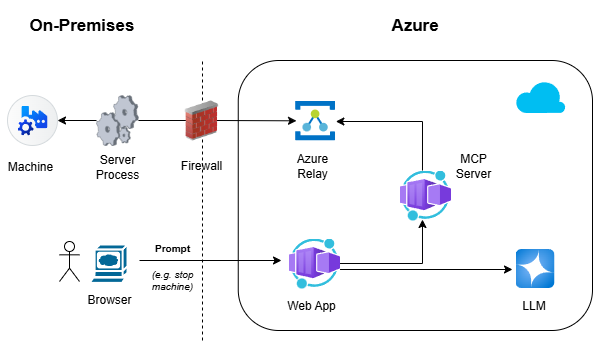

The diagram above was exported from draw.io. Its source (the exported page's mxGraphModel, read from the mxfile embedded in the PNG):
<mxGraphModel dx="615" dy="703" grid="1" gridSize="10" guides="1" tooltips="1" connect="1" arrows="1" fold="1" page="1" pageScale="1" pageWidth="1100" pageHeight="850" math="0" shadow="0">
  <root>
    <mxCell id="0" />
    <mxCell id="1" parent="0" />
    <mxCell id="JGejEXDmq8RI28sfLtBU-26" value="" style="rounded=0;whiteSpace=wrap;html=1;strokeColor=none;" vertex="1" parent="1">
      <mxGeometry x="158" y="60" width="602" height="360" as="geometry" />
    </mxCell>
    <mxCell id="JGejEXDmq8RI28sfLtBU-1" value="" style="rounded=1;whiteSpace=wrap;html=1;" vertex="1" parent="1">
      <mxGeometry x="395.75" y="120" width="354.25" height="270" as="geometry" />
    </mxCell>
    <mxCell id="4y9Fi3Vy4SqghmAU4niY-1" value="" style="shape=umlActor;verticalLabelPosition=bottom;verticalAlign=top;html=1;outlineConnect=0;" parent="1" vertex="1">
      <mxGeometry x="217" y="301" width="20" height="40" as="geometry" />
    </mxCell>
    <mxCell id="4y9Fi3Vy4SqghmAU4niY-13" style="edgeStyle=orthogonalEdgeStyle;rounded=0;orthogonalLoop=1;jettySize=auto;html=1;" parent="1" edge="1">
      <mxGeometry relative="1" as="geometry">
        <mxPoint x="439" y="320" as="targetPoint" />
        <mxPoint x="297" y="320" as="sourcePoint" />
      </mxGeometry>
    </mxCell>
    <mxCell id="4y9Fi3Vy4SqghmAU4niY-8" value="" style="shape=mxgraph.cisco.computers_and_peripherals.web_browser;html=1;pointerEvents=1;dashed=0;fillColor=#036897;strokeColor=#ffffff;strokeWidth=2;verticalLabelPosition=bottom;verticalAlign=top;align=center;outlineConnect=0;" parent="1" vertex="1">
      <mxGeometry x="247" y="304" width="38" height="40" as="geometry" />
    </mxCell>
    <mxCell id="4y9Fi3Vy4SqghmAU4niY-11" value="" style="image;aspect=fixed;html=1;points=[];align=center;fontSize=12;image=img/lib/azure2/ai_machine_learning/Azure_OpenAI.svg;" parent="1" vertex="1">
      <mxGeometry x="673" y="308.5" width="39" height="39" as="geometry" />
    </mxCell>
    <mxCell id="4y9Fi3Vy4SqghmAU4niY-12" value="LLM" style="text;html=1;align=center;verticalAlign=middle;whiteSpace=wrap;rounded=0;" parent="1" vertex="1">
      <mxGeometry x="645" y="350" width="93" height="30" as="geometry" />
    </mxCell>
    <mxCell id="4y9Fi3Vy4SqghmAU4niY-15" value="Prompt" style="text;html=1;align=center;verticalAlign=middle;whiteSpace=wrap;rounded=0;fontSize=10;fontStyle=1" parent="1" vertex="1">
      <mxGeometry x="304.96" y="295" width="50" height="23" as="geometry" />
    </mxCell>
    <mxCell id="4y9Fi3Vy4SqghmAU4niY-32" value="" style="image;aspect=fixed;html=1;points=[];align=center;fontSize=12;image=img/lib/azure2/other/Worker_Container_App.svg;" parent="1" vertex="1">
      <mxGeometry x="446" y="298" width="51.52" height="50" as="geometry" />
    </mxCell>
    <mxCell id="4y9Fi3Vy4SqghmAU4niY-37" value="Browser" style="text;html=1;align=center;verticalAlign=middle;whiteSpace=wrap;rounded=0;" parent="1" vertex="1">
      <mxGeometry x="237" y="344" width="60" height="30" as="geometry" />
    </mxCell>
    <mxCell id="JGejEXDmq8RI28sfLtBU-2" value="" style="image;sketch=0;aspect=fixed;html=1;points=[];align=center;fontSize=12;image=img/lib/mscae/Service_Bus_Relay.svg;" vertex="1" parent="1">
      <mxGeometry x="452.59000000000003" y="160" width="40" height="40" as="geometry" />
    </mxCell>
    <mxCell id="JGejEXDmq8RI28sfLtBU-3" value="" style="verticalLabelPosition=bottom;sketch=0;aspect=fixed;html=1;verticalAlign=top;strokeColor=none;align=center;outlineConnect=0;shape=mxgraph.citrix.process;" vertex="1" parent="1">
      <mxGeometry x="254" y="155" width="41.93" height="50" as="geometry" />
    </mxCell>
    <mxCell id="JGejEXDmq8RI28sfLtBU-4" value="" style="endArrow=none;dashed=1;html=1;rounded=0;" edge="1" parent="1">
      <mxGeometry width="50" height="50" relative="1" as="geometry">
        <mxPoint x="360" y="400" as="sourcePoint" />
        <mxPoint x="360" y="120" as="targetPoint" />
      </mxGeometry>
    </mxCell>
    <mxCell id="JGejEXDmq8RI28sfLtBU-5" value="Server Process" style="text;html=1;align=center;verticalAlign=middle;whiteSpace=wrap;rounded=0;" vertex="1" parent="1">
      <mxGeometry x="244.95999999999998" y="211" width="60" height="30" as="geometry" />
    </mxCell>
    <mxCell id="JGejEXDmq8RI28sfLtBU-7" value="" style="shape=mxgraph.sap.icon;labelPosition=center;verticalLabelPosition=bottom;align=center;verticalAlign=top;strokeWidth=1;strokeColor=#D5DADD;fillColor=#EDEFF0;gradientColor=#FCFCFC;gradientDirection=west;aspect=fixed;SAPIcon=SAP_Digital_Manufacturing" vertex="1" parent="1">
      <mxGeometry x="165" y="155" width="50" height="50" as="geometry" />
    </mxCell>
    <mxCell id="JGejEXDmq8RI28sfLtBU-8" value="Machine" style="text;html=1;align=center;verticalAlign=middle;whiteSpace=wrap;rounded=0;" vertex="1" parent="1">
      <mxGeometry x="158" y="211" width="60" height="30" as="geometry" />
    </mxCell>
    <mxCell id="JGejEXDmq8RI28sfLtBU-9" value="" style="image;aspect=fixed;html=1;points=[];align=center;fontSize=12;image=img/lib/azure2/other/Worker_Container_App.svg;" vertex="1" parent="1">
      <mxGeometry x="557" y="230" width="51.52" height="50" as="geometry" />
    </mxCell>
    <mxCell id="JGejEXDmq8RI28sfLtBU-10" value="Azure Relay" style="text;html=1;align=center;verticalAlign=middle;whiteSpace=wrap;rounded=0;" vertex="1" parent="1">
      <mxGeometry x="440" y="210" width="60" height="30" as="geometry" />
    </mxCell>
    <mxCell id="JGejEXDmq8RI28sfLtBU-11" value="Web App" style="text;html=1;align=center;verticalAlign=middle;whiteSpace=wrap;rounded=0;" vertex="1" parent="1">
      <mxGeometry x="439.3" y="350" width="60" height="30" as="geometry" />
    </mxCell>
    <mxCell id="JGejEXDmq8RI28sfLtBU-12" value="MCP Server" style="text;html=1;align=center;verticalAlign=middle;whiteSpace=wrap;rounded=0;" vertex="1" parent="1">
      <mxGeometry x="600.75" y="210" width="60" height="30" as="geometry" />
    </mxCell>
    <mxCell id="JGejEXDmq8RI28sfLtBU-13" style="edgeStyle=orthogonalEdgeStyle;rounded=0;orthogonalLoop=1;jettySize=auto;html=1;entryX=1.019;entryY=0.525;entryDx=0;entryDy=0;entryPerimeter=0;exitX=0.446;exitY=0;exitDx=0;exitDy=0;exitPerimeter=0;" edge="1" parent="1" source="JGejEXDmq8RI28sfLtBU-9" target="JGejEXDmq8RI28sfLtBU-2">
      <mxGeometry relative="1" as="geometry" />
    </mxCell>
    <mxCell id="JGejEXDmq8RI28sfLtBU-14" style="edgeStyle=orthogonalEdgeStyle;rounded=0;orthogonalLoop=1;jettySize=auto;html=1;entryX=0.035;entryY=0.508;entryDx=0;entryDy=0;entryPerimeter=0;" edge="1" parent="1" source="JGejEXDmq8RI28sfLtBU-3" target="JGejEXDmq8RI28sfLtBU-2">
      <mxGeometry relative="1" as="geometry" />
    </mxCell>
    <mxCell id="JGejEXDmq8RI28sfLtBU-17" value="" style="image;html=1;image=img/lib/clip_art/networking/Firewall_02_128x128.png" vertex="1" parent="1">
      <mxGeometry x="339" y="160" width="40" height="40" as="geometry" />
    </mxCell>
    <mxCell id="JGejEXDmq8RI28sfLtBU-18" style="edgeStyle=orthogonalEdgeStyle;rounded=0;orthogonalLoop=1;jettySize=auto;html=1;entryX=1;entryY=0.5;entryDx=0;entryDy=0;entryPerimeter=0;" edge="1" parent="1" source="JGejEXDmq8RI28sfLtBU-3" target="JGejEXDmq8RI28sfLtBU-7">
      <mxGeometry relative="1" as="geometry" />
    </mxCell>
    <mxCell id="JGejEXDmq8RI28sfLtBU-19" value="Firewall" style="text;html=1;align=center;verticalAlign=middle;whiteSpace=wrap;rounded=0;" vertex="1" parent="1">
      <mxGeometry x="329" y="210" width="60" height="30" as="geometry" />
    </mxCell>
    <mxCell id="JGejEXDmq8RI28sfLtBU-20" style="edgeStyle=orthogonalEdgeStyle;rounded=0;orthogonalLoop=1;jettySize=auto;html=1;" edge="1" parent="1">
      <mxGeometry relative="1" as="geometry">
        <mxPoint x="497.52" y="329" as="sourcePoint" />
        <mxPoint x="670" y="329" as="targetPoint" />
      </mxGeometry>
    </mxCell>
    <mxCell id="JGejEXDmq8RI28sfLtBU-21" style="edgeStyle=orthogonalEdgeStyle;rounded=0;orthogonalLoop=1;jettySize=auto;html=1;entryX=0.446;entryY=0.98;entryDx=0;entryDy=0;entryPerimeter=0;" edge="1" parent="1" source="4y9Fi3Vy4SqghmAU4niY-32" target="JGejEXDmq8RI28sfLtBU-9">
      <mxGeometry relative="1" as="geometry" />
    </mxCell>
    <mxCell id="JGejEXDmq8RI28sfLtBU-22" value="On-Premises" style="text;html=1;align=center;verticalAlign=middle;whiteSpace=wrap;rounded=0;fontSize=17;fontStyle=1" vertex="1" parent="1">
      <mxGeometry x="182" y="70" width="115" height="30" as="geometry" />
    </mxCell>
    <mxCell id="JGejEXDmq8RI28sfLtBU-23" value="Azure" style="text;html=1;align=center;verticalAlign=middle;whiteSpace=wrap;rounded=0;fontSize=17;fontStyle=1" vertex="1" parent="1">
      <mxGeometry x="515.375" y="70" width="115" height="30" as="geometry" />
    </mxCell>
    <mxCell id="JGejEXDmq8RI28sfLtBU-24" value="(e.g. stop machine)" style="text;html=1;align=center;verticalAlign=middle;whiteSpace=wrap;rounded=0;fontSize=10;fontStyle=2" vertex="1" parent="1">
      <mxGeometry x="304.96" y="327" width="50" height="23" as="geometry" />
    </mxCell>
    <mxCell id="JGejEXDmq8RI28sfLtBU-25" value="" style="verticalLabelPosition=bottom;html=1;verticalAlign=top;align=center;strokeColor=none;fillColor=#00BEF2;shape=mxgraph.azure.cloud;" vertex="1" parent="1">
      <mxGeometry x="673" y="140" width="50" height="32.5" as="geometry" />
    </mxCell>
  </root>
</mxGraphModel>